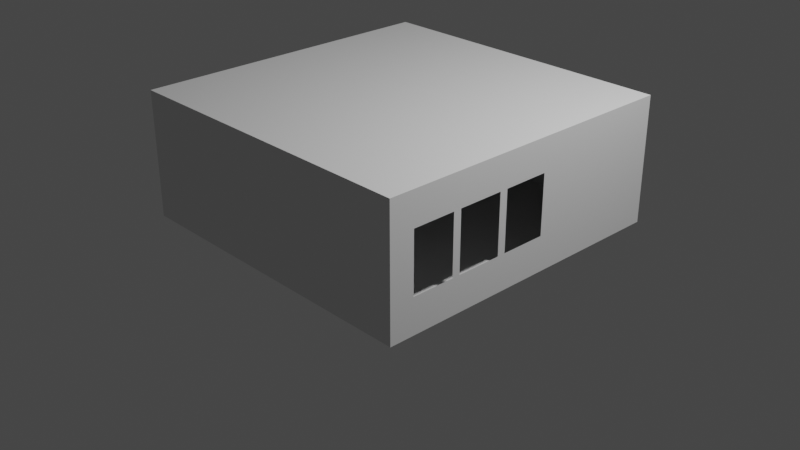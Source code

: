 # Source: untitled.blend  (saved by Blender 3.6.11; exported with 4.5.12 LTS)
import bpy
from mathutils import Matrix  # noqa: F401  (used for matrix-valued properties, if any)

bpy.ops.wm.read_factory_settings(use_empty=True)
scene = bpy.context.scene
scene.name = 'Scene'

# ---- collections
col_collection = bpy.data.collections.new('Collection'); scene.collection.children.link(col_collection)

# ---- world
world_world = bpy.data.worlds.new('World'); scene.world = world_world
world_world.use_nodes = True; world_world.node_tree.nodes.clear()
_N = world_world.node_tree.nodes; _L = world_world.node_tree.links
n0 = _N.new('ShaderNodeOutputWorld'); n0.name = 'World Output'; n0.location = (300, 300)
n1 = _N.new('ShaderNodeBackground'); n1.name = 'Background'; n1.location = (10, 300)
n1.inputs[0].default_value = (0.05088, 0.05088, 0.05088, 1.0)
_L.new(n1.outputs[0], n0.inputs[0])
n0.is_active_output = True
world_world.color = (0.05088, 0.05088, 0.05088)
world_world.use_sun_shadow = False
world_world.sun_shadow_jitter_overblur = 0.0

# ---- cameras
cam_camera = bpy.data.cameras.new('Camera')
cam_camera.clip_end = 100.0
cam_camera.ortho_scale = 7.314

# ---- lights
light_light = bpy.data.lights.new('Light', 'POINT')
light_light.transmission_factor = 0.0
light_light.energy = 1000.0
light_light.shadow_soft_size = 0.1
light_light.shadow_maximum_resolution = 0.006
light_light.use_absolute_resolution = True

# ---- meshes
me_plane = bpy.data.meshes.new('Plane')
me_plane.from_pydata([(-1.696, -1.696, 0.0), (1.696, -1.696, 0.0), (-1.696, 1.696, 0.0), (1.696, 1.696, 0.0), (-1.696, -1.696, 1.348), (1.696, -1.696, 1.348), (-1.696, 1.696, 1.348), (1.696, 1.696, 1.348), (-1.696, 1.696, 0.3743), (1.696, 1.696, 0.3743), (1.696, -1.696, 0.3743), (-1.696, -1.696, 0.3743), (-1.696, -1.513, 0.0), (1.696, -1.513, 0.0), (-1.696, -1.513, 1.348), (1.696, -1.513, 1.348), (-1.696, -1.513, 0.3743), (1.696, -1.513, 0.3743), (1.696, -0.978, 0.0), (1.696, -0.978, 1.348), (-1.696, -0.978, 0.3743), (-1.696, -0.978, 0.0), (-1.696, -0.978, 1.348), (1.696, -0.978, 0.3743), (1.696, -0.4109, 0.0), (1.696, -0.4109, 1.348), (-1.696, -0.4109, 0.3743), (-1.696, -0.4109, 0.0), (-1.696, -0.4109, 1.348), (1.696, -0.4109, 0.3743), (1.696, 0.1655, 0.0), (1.696, 0.1655, 1.348), (-1.696, 0.1655, 0.3743), (-1.696, 0.1655, 0.0), (-1.696, 0.1655, 1.348), (1.696, 0.1655, 0.3743), (-1.696, 1.696, 1.0), (1.696, -1.696, 1.0), (1.696, 1.696, 1.0), (-1.696, -1.696, 1.0), (-1.696, -1.513, 1.0), (1.696, -1.513, 1.0), (-1.696, -0.978, 1.0), (1.696, -0.978, 1.0), (-1.696, -0.4109, 1.0), (1.696, -0.4109, 1.0), (-1.696, 0.1655, 1.0), (1.696, 0.1655, 1.0), (-1.696, -1.434, 0.0), (-1.696, -1.434, 1.348), (1.696, -1.434, 0.3743), (1.696, -1.434, 0.0), (1.696, -1.434, 1.348), (-1.696, -1.434, 0.3743), (1.696, -1.434, 1.0), (-1.696, -1.434, 1.0), (-1.696, -0.8933, 0.0), (-1.696, -0.8933, 1.348), (1.696, -0.8933, 0.3743), (1.696, -0.8933, 0.0), (1.696, -0.8933, 1.348), (-1.696, -0.8933, 0.3743), (1.696, -0.8933, 1.0), (-1.696, -0.8933, 1.0), (-1.696, -0.3236, 0.0), (-1.696, -0.3236, 1.348), (1.696, -0.3236, 0.3743), (1.696, -0.3236, 0.0), (1.696, -0.3236, 1.348), (-1.696, -0.3236, 0.3743), (1.696, -0.3236, 1.0), (-1.696, -0.3236, 1.0), (1.696, 0.252, 0.0), (1.696, 0.252, 1.348), (-1.696, 0.252, 0.3743), (-1.696, 0.252, 0.0), (-1.696, 0.252, 1.348), (1.696, 0.252, 0.3743), (-1.696, 0.252, 1.0), (1.696, 0.252, 1.0), (1.696, 1.696, 0.3018), (-1.696, -1.696, 0.3018), (-1.696, 1.696, 0.3018), (1.696, -1.696, 0.3018), (1.696, -1.513, 0.3018), (-1.696, -1.513, 0.3018), (-1.696, -0.978, 0.3018), (1.696, -0.978, 0.3018), (-1.696, -0.4109, 0.3018), (1.696, -0.4109, 0.3018), (-1.696, 0.1655, 0.3018), (1.696, 0.1655, 0.3018), (1.696, -1.434, 0.3018), (-1.696, -1.434, 0.3018), (1.696, -0.8933, 0.3018), (-1.696, -0.8933, 0.3018), (1.696, -0.3236, 0.3018), (-1.696, -0.3236, 0.3018), (-1.696, 0.252, 0.3018), (1.696, 0.252, 0.3018), (-1.696, 1.696, 1.063), (1.696, -1.696, 1.063), (-1.696, -1.513, 1.063), (1.696, -1.513, 1.063), (-1.696, -0.978, 1.063), (1.696, -0.978, 1.063), (-1.696, -0.4109, 1.063), (1.696, -0.4109, 1.063), (-1.696, 0.1655, 1.063), (1.696, 0.1655, 1.063), (1.696, 1.696, 1.063), (-1.696, -1.696, 1.063), (1.696, -1.434, 1.063), (-1.696, -1.434, 1.063), (1.696, -0.8933, 1.063), (-1.696, -0.8933, 1.063), (1.696, -0.3236, 1.063), (-1.696, -0.3236, 1.063), (-1.696, 0.252, 1.063), (1.696, 0.252, 1.063)], [], [(75, 2, 3, 72), (76, 73, 7, 6), (110, 100, 6, 7), (111, 101, 5, 4), (119, 110, 7, 73), (102, 111, 4, 14), (85, 81, 11, 16), (99, 80, 9, 77), (81, 83, 10, 11), (80, 82, 8, 9), (83, 84, 17, 10), (93, 85, 16, 53), (113, 102, 14, 49), (101, 103, 15, 5), (4, 5, 15, 14), (0, 12, 13, 1), (115, 104, 22, 57), (95, 86, 20, 61), (92, 87, 23, 50), (112, 105, 19, 52), (49, 52, 19, 22), (48, 21, 18, 51), (97, 88, 26, 69), (117, 106, 28, 65), (94, 89, 29, 58), (114, 107, 25, 60), (57, 60, 25, 28), (56, 27, 24, 59), (118, 108, 34, 76), (98, 90, 32, 74), (96, 91, 35, 66), (116, 109, 31, 68), (65, 68, 31, 34), (64, 33, 30, 67), (74, 32, 46, 78), (69, 26, 44, 71), (61, 20, 42, 63), (10, 17, 41, 37), (53, 16, 40, 55), (16, 11, 39, 40), (77, 9, 38, 79), (11, 10, 37, 39), (9, 8, 36, 38), (20, 53, 55, 42), (17, 50, 54, 41), (12, 48, 51, 13), (14, 15, 52, 49), (103, 112, 52, 15), (84, 92, 50, 17), (104, 113, 49, 22), (86, 93, 53, 20), (26, 61, 63, 44), (23, 58, 62, 43), (21, 56, 59, 18), (22, 19, 60, 57), (105, 114, 60, 19), (87, 94, 58, 23), (88, 95, 61, 26), (106, 115, 57, 28), (32, 69, 71, 46), (29, 66, 70, 45), (27, 64, 67, 24), (28, 25, 68, 65), (107, 116, 68, 25), (89, 96, 66, 29), (108, 117, 65, 34), (90, 97, 69, 32), (35, 77, 79, 47), (8, 74, 78, 36), (82, 98, 74, 8), (100, 118, 76, 6), (91, 99, 77, 35), (109, 119, 73, 31), (34, 31, 73, 76), (33, 75, 72, 30), (30, 72, 99, 91), (2, 75, 98, 82), (33, 64, 97, 90), (24, 67, 96, 89), (27, 56, 95, 88), (18, 59, 94, 87), (21, 48, 93, 86), (13, 51, 92, 84), (67, 30, 91, 96), (75, 33, 90, 98), (59, 24, 89, 94), (64, 27, 88, 97), (51, 18, 87, 92), (56, 21, 86, 95), (48, 12, 85, 93), (1, 13, 84, 83), (3, 2, 82, 80), (0, 1, 83, 81), (72, 3, 80, 99), (12, 0, 81, 85), (47, 79, 119, 109), (36, 78, 118, 100), (46, 71, 117, 108), (45, 70, 116, 107), (44, 63, 115, 106), (43, 62, 114, 105), (42, 55, 113, 104), (41, 54, 112, 103), (70, 47, 109, 116), (78, 46, 108, 118), (62, 45, 107, 114), (71, 44, 106, 117), (54, 43, 105, 112), (63, 42, 104, 115), (37, 41, 103, 101), (55, 40, 102, 113), (40, 39, 111, 102), (79, 38, 110, 119), (39, 37, 101, 111), (38, 36, 100, 110)])
_uv = me_plane.uv_layers.new(name='UVMap')
_uv.uv.foreach_set('vector', [0.0, 0.5743, 0.0, 1.0, 1.0, 1.0, 1.0, 0.5743, 0.0, 0.5743, 1.0, 0.5743, 1.0, 1.0, 0.0, 1.0, 1.0, 1.0, 0.0, 1.0, 0.0, 1.0, 1.0, 1.0, 0.0, 0.0, 1.0, 0.0, 1.0, 0.0, 0.0, 0.0, 1.0, 0.5743, 1.0, 1.0, 1.0, 1.0, 1.0, 0.5743, 0.0, 0.05393, 0.0, 0.0, 0.0, 0.0, 0.0, 0.05393, 0.0, 0.05393, 0.0, 0.0, 0.0, 0.0, 0.0, 0.05393, 1.0, 0.5743, 1.0, 1.0, 1.0, 1.0, 1.0, 0.5743, 0.0, 0.0, 1.0, 0.0, 1.0, 0.0, 0.0, 0.0, 1.0, 1.0, 0.0, 1.0, 0.0, 1.0, 1.0, 1.0, 1.0, 0.0, 1.0, 0.05393, 1.0, 0.05393, 1.0, 0.0, 0.0, 0.07725, 0.0, 0.05393, 0.0, 0.05393, 0.0, 0.07725, 0.0, 0.07725, 0.0, 0.05393, 0.0, 0.05393, 0.0, 0.07725, 1.0, 0.0, 1.0, 0.05393, 1.0, 0.05393, 1.0, 0.0, 0.0, 0.0, 1.0, 0.0, 1.0, 0.05393, 0.0, 0.05393, 0.0, 0.0, 0.0, 0.05393, 1.0, 0.05393, 1.0, 0.0, 0.0, 0.2366, 0.0, 0.2116, 0.0, 0.2116, 0.0, 0.2366, 0.0, 0.2366, 0.0, 0.2116, 0.0, 0.2116, 0.0, 0.2366, 1.0, 0.07725, 1.0, 0.2116, 1.0, 0.2116, 1.0, 0.07725, 1.0, 0.07725, 1.0, 0.2116, 1.0, 0.2116, 1.0, 0.07725, 0.0, 0.07725, 1.0, 0.07725, 1.0, 0.2116, 0.0, 0.2116, 0.0, 0.07725, 0.0, 0.2116, 1.0, 0.2116, 1.0, 0.07725, 0.0, 0.4046, 0.0, 0.3788, 0.0, 0.3788, 0.0, 0.4046, 0.0, 0.4046, 0.0, 0.3788, 0.0, 0.3788, 0.0, 0.4046, 1.0, 0.2366, 1.0, 0.3788, 1.0, 0.3788, 1.0, 0.2366, 1.0, 0.2366, 1.0, 0.3788, 1.0, 0.3788, 1.0, 0.2366, 0.0, 0.2366, 1.0, 0.2366, 1.0, 0.3788, 0.0, 0.3788, 0.0, 0.2366, 0.0, 0.3788, 1.0, 0.3788, 1.0, 0.2366, 0.0, 0.5743, 0.0, 0.5488, 0.0, 0.5488, 0.0, 0.5743, 0.0, 0.5743, 0.0, 0.5488, 0.0, 0.5488, 0.0, 0.5743, 1.0, 0.4046, 1.0, 0.5488, 1.0, 0.5488, 1.0, 0.4046, 1.0, 0.4046, 1.0, 0.5488, 1.0, 0.5488, 1.0, 0.4046, 0.0, 0.4046, 1.0, 0.4046, 1.0, 0.5488, 0.0, 0.5488, 0.0, 0.4046, 0.0, 0.5488, 1.0, 0.5488, 1.0, 0.4046, 0.0, 0.5743, 0.0, 0.5488, 0.0, 0.5488, 0.0, 0.5743, 0.0, 0.4046, 0.0, 0.3788, 0.0, 0.3788, 0.0, 0.4046, 0.0, 0.2366, 0.0, 0.2116, 0.0, 0.2116, 0.0, 0.2366, 1.0, 0.0, 1.0, 0.05393, 1.0, 0.05393, 1.0, 0.0, 0.0, 0.07725, 0.0, 0.05393, 0.0, 0.05393, 0.0, 0.07725, 0.0, 0.05393, 0.0, 0.0, 0.0, 0.0, 0.0, 0.05393, 1.0, 0.5743, 1.0, 1.0, 1.0, 1.0, 1.0, 0.5743, 0.0, 0.0, 1.0, 0.0, 1.0, 0.0, 0.0, 0.0, 1.0, 1.0, 0.0, 1.0, 0.0, 1.0, 1.0, 1.0, 0.0, 0.2116, 0.0, 0.07725, 0.0, 0.07725, 0.0, 0.2116, 1.0, 0.05393, 1.0, 0.07725, 1.0, 0.07725, 1.0, 0.05393, 0.0, 0.05393, 0.0, 0.07725, 1.0, 0.07725, 1.0, 0.05393, 0.0, 0.05393, 1.0, 0.05393, 1.0, 0.07725, 0.0, 0.07725, 1.0, 0.05393, 1.0, 0.07725, 1.0, 0.07725, 1.0, 0.05393, 1.0, 0.05393, 1.0, 0.07725, 1.0, 0.07725, 1.0, 0.05393, 0.0, 0.2116, 0.0, 0.07725, 0.0, 0.07725, 0.0, 0.2116, 0.0, 0.2116, 0.0, 0.07725, 0.0, 0.07725, 0.0, 0.2116, 0.0, 0.3788, 0.0, 0.2366, 0.0, 0.2366, 0.0, 0.3788, 1.0, 0.2116, 1.0, 0.2366, 1.0, 0.2366, 1.0, 0.2116, 0.0, 0.2116, 0.0, 0.2366, 1.0, 0.2366, 1.0, 0.2116, 0.0, 0.2116, 1.0, 0.2116, 1.0, 0.2366, 0.0, 0.2366, 1.0, 0.2116, 1.0, 0.2366, 1.0, 0.2366, 1.0, 0.2116, 1.0, 0.2116, 1.0, 0.2366, 1.0, 0.2366, 1.0, 0.2116, 0.0, 0.3788, 0.0, 0.2366, 0.0, 0.2366, 0.0, 0.3788, 0.0, 0.3788, 0.0, 0.2366, 0.0, 0.2366, 0.0, 0.3788, 0.0, 0.5488, 0.0, 0.4046, 0.0, 0.4046, 0.0, 0.5488, 1.0, 0.3788, 1.0, 0.4046, 1.0, 0.4046, 1.0, 0.3788, 0.0, 0.3788, 0.0, 0.4046, 1.0, 0.4046, 1.0, 0.3788, 0.0, 0.3788, 1.0, 0.3788, 1.0, 0.4046, 0.0, 0.4046, 1.0, 0.3788, 1.0, 0.4046, 1.0, 0.4046, 1.0, 0.3788, 1.0, 0.3788, 1.0, 0.4046, 1.0, 0.4046, 1.0, 0.3788, 0.0, 0.5488, 0.0, 0.4046, 0.0, 0.4046, 0.0, 0.5488, 0.0, 0.5488, 0.0, 0.4046, 0.0, 0.4046, 0.0, 0.5488, 1.0, 0.5488, 1.0, 0.5743, 1.0, 0.5743, 1.0, 0.5488, 0.0, 1.0, 0.0, 0.5743, 0.0, 0.5743, 0.0, 1.0, 0.0, 1.0, 0.0, 0.5743, 0.0, 0.5743, 0.0, 1.0, 0.0, 1.0, 0.0, 0.5743, 0.0, 0.5743, 0.0, 1.0, 1.0, 0.5488, 1.0, 0.5743, 1.0, 0.5743, 1.0, 0.5488, 1.0, 0.5488, 1.0, 0.5743, 1.0, 0.5743, 1.0, 0.5488, 0.0, 0.5488, 1.0, 0.5488, 1.0, 0.5743, 0.0, 0.5743, 0.0, 0.5488, 0.0, 0.5743, 1.0, 0.5743, 1.0, 0.5488, 1.0, 0.5488, 1.0, 0.5743, 1.0, 0.5743, 1.0, 0.5488, 0.0, 1.0, 0.0, 0.5743, 0.0, 0.5743, 0.0, 1.0, 0.0, 0.5488, 0.0, 0.4046, 0.0, 0.4046, 0.0, 0.5488, 1.0, 0.3788, 1.0, 0.4046, 1.0, 0.4046, 1.0, 0.3788, 0.0, 0.3788, 0.0, 0.2366, 0.0, 0.2366, 0.0, 0.3788, 1.0, 0.2116, 1.0, 0.2366, 1.0, 0.2366, 1.0, 0.2116, 0.0, 0.2116, 0.0, 0.07725, 0.0, 0.07725, 0.0, 0.2116, 1.0, 0.05393, 1.0, 0.07725, 1.0, 0.07725, 1.0, 0.05393, 1.0, 0.4046, 1.0, 0.5488, 1.0, 0.5488, 1.0, 0.4046, 0.0, 0.5743, 0.0, 0.5488, 0.0, 0.5488, 0.0, 0.5743, 1.0, 0.2366, 1.0, 0.3788, 1.0, 0.3788, 1.0, 0.2366, 0.0, 0.4046, 0.0, 0.3788, 0.0, 0.3788, 0.0, 0.4046, 1.0, 0.07725, 1.0, 0.2116, 1.0, 0.2116, 1.0, 0.07725, 0.0, 0.2366, 0.0, 0.2116, 0.0, 0.2116, 0.0, 0.2366, 0.0, 0.07725, 0.0, 0.05393, 0.0, 0.05393, 0.0, 0.07725, 1.0, 0.0, 1.0, 0.05393, 1.0, 0.05393, 1.0, 0.0, 1.0, 1.0, 0.0, 1.0, 0.0, 1.0, 1.0, 1.0, 0.0, 0.0, 1.0, 0.0, 1.0, 0.0, 0.0, 0.0, 1.0, 0.5743, 1.0, 1.0, 1.0, 1.0, 1.0, 0.5743, 0.0, 0.05393, 0.0, 0.0, 0.0, 0.0, 0.0, 0.05393, 1.0, 0.5488, 1.0, 0.5743, 1.0, 0.5743, 1.0, 0.5488, 0.0, 1.0, 0.0, 0.5743, 0.0, 0.5743, 0.0, 1.0, 0.0, 0.5488, 0.0, 0.4046, 0.0, 0.4046, 0.0, 0.5488, 1.0, 0.3788, 1.0, 0.4046, 1.0, 0.4046, 1.0, 0.3788, 0.0, 0.3788, 0.0, 0.2366, 0.0, 0.2366, 0.0, 0.3788, 1.0, 0.2116, 1.0, 0.2366, 1.0, 0.2366, 1.0, 0.2116, 0.0, 0.2116, 0.0, 0.07725, 0.0, 0.07725, 0.0, 0.2116, 1.0, 0.05393, 1.0, 0.07725, 1.0, 0.07725, 1.0, 0.05393, 1.0, 0.4046, 1.0, 0.5488, 1.0, 0.5488, 1.0, 0.4046, 0.0, 0.5743, 0.0, 0.5488, 0.0, 0.5488, 0.0, 0.5743, 1.0, 0.2366, 1.0, 0.3788, 1.0, 0.3788, 1.0, 0.2366, 0.0, 0.4046, 0.0, 0.3788, 0.0, 0.3788, 0.0, 0.4046, 1.0, 0.07725, 1.0, 0.2116, 1.0, 0.2116, 1.0, 0.07725, 0.0, 0.2366, 0.0, 0.2116, 0.0, 0.2116, 0.0, 0.2366, 1.0, 0.0, 1.0, 0.05393, 1.0, 0.05393, 1.0, 0.0, 0.0, 0.07725, 0.0, 0.05393, 0.0, 0.05393, 0.0, 0.07725, 0.0, 0.05393, 0.0, 0.0, 0.0, 0.0, 0.0, 0.05393, 1.0, 0.5743, 1.0, 1.0, 1.0, 1.0, 1.0, 0.5743, 0.0, 0.0, 1.0, 0.0, 1.0, 0.0, 0.0, 0.0, 1.0, 1.0, 0.0, 1.0, 0.0, 1.0, 1.0, 1.0])
me_plane.update()

# ---- objects
ob_light = bpy.data.objects.new('Light', light_light)
ob_camera = bpy.data.objects.new('Camera', cam_camera)
ob_plane = bpy.data.objects.new('Plane', me_plane)

# ---- transforms, parenting, visibility, modifiers, constraints
ob_light.location = (4.076, 1.005, 5.904)
ob_light.rotation_euler = (0.6503, 0.05522, 1.866)
ob_light.lock_rotations_4d = False
ob_light.empty_display_type = 'ARROWS'
ob_light.color = (0.0, 0.0, 0.0, 0.0)
ob_light.lineart.crease_threshold = 0.0
ob_camera.location = (7.359, -6.926, 4.958)
ob_camera.rotation_euler = (1.109, 0.0, 0.8149)
ob_camera.lock_rotations_4d = False
ob_camera.empty_display_type = 'ARROWS'
ob_camera.color = (0.0, 0.0, 0.0, 0.0)
ob_camera.display_type = 'WIRE'
ob_camera.lineart.crease_threshold = 0.0
ob_plane.location = (0.0, 0.0, 0.0)

# ---- collection membership
col_collection.objects.link(ob_light)
col_collection.objects.link(ob_camera)
col_collection.objects.link(ob_plane)

# ---- scene / render settings (as saved in the file)
scene.camera = ob_camera
scene.frame_start = 1; scene.frame_end = 250; scene.frame_set(1)
scene.render.engine = 'BLENDER_EEVEE_NEXT'
scene.cycles.sampling_pattern = 'TABULATED_SOBOL'
scene.view_settings.view_transform = 'Filmic'
bpy.context.view_layer.update()
